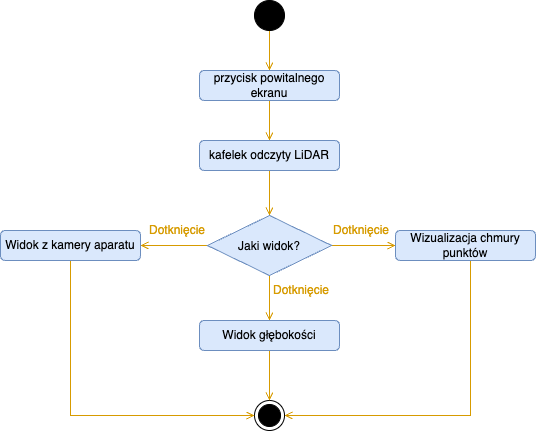

The diagram above was exported from draw.io. Its source (the exported page's mxGraphModel, read from the mxfile embedded in the PNG):
<mxGraphModel dx="851" dy="788" grid="1" gridSize="10" guides="1" tooltips="1" connect="1" arrows="1" fold="1" page="1" pageScale="1" pageWidth="827" pageHeight="1169" math="0" shadow="0">
  <root>
    <mxCell id="0" />
    <mxCell id="1" parent="0" />
    <mxCell id="p0aysY3lliT1-a4iwBMf-4" style="edgeStyle=orthogonalEdgeStyle;rounded=0;orthogonalLoop=1;jettySize=auto;html=1;entryX=0.5;entryY=0;entryDx=0;entryDy=0;fillColor=#ffe6cc;strokeColor=#D79B00;endArrow=open;endFill=0;" parent="1" source="p0aysY3lliT1-a4iwBMf-1" target="p0aysY3lliT1-a4iwBMf-3" edge="1">
      <mxGeometry relative="1" as="geometry" />
    </mxCell>
    <mxCell id="p0aysY3lliT1-a4iwBMf-1" value="" style="ellipse;fillColor=strokeColor;html=1;" parent="1" vertex="1">
      <mxGeometry x="384" y="160" width="30" height="30" as="geometry" />
    </mxCell>
    <mxCell id="p0aysY3lliT1-a4iwBMf-6" style="edgeStyle=orthogonalEdgeStyle;rounded=0;orthogonalLoop=1;jettySize=auto;html=1;fillColor=#d5e8d4;strokeColor=#D79B00;endArrow=open;endFill=0;" parent="1" source="p0aysY3lliT1-a4iwBMf-3" target="p0aysY3lliT1-a4iwBMf-5" edge="1">
      <mxGeometry relative="1" as="geometry" />
    </mxCell>
    <mxCell id="p0aysY3lliT1-a4iwBMf-3" value="przycisk powitalnego ekranu" style="rounded=1;whiteSpace=wrap;html=1;fillColor=#dae8fc;strokeColor=#6c8ebf;" parent="1" vertex="1">
      <mxGeometry x="329" y="230" width="140" height="30" as="geometry" />
    </mxCell>
    <mxCell id="p0aysY3lliT1-a4iwBMf-8" style="edgeStyle=orthogonalEdgeStyle;rounded=0;orthogonalLoop=1;jettySize=auto;html=1;entryX=0.5;entryY=0;entryDx=0;entryDy=0;fillColor=#d5e8d4;strokeColor=#D79B00;endArrow=open;endFill=0;" parent="1" source="p0aysY3lliT1-a4iwBMf-5" target="p0aysY3lliT1-a4iwBMf-7" edge="1">
      <mxGeometry relative="1" as="geometry" />
    </mxCell>
    <mxCell id="p0aysY3lliT1-a4iwBMf-5" value="kafelek odczyty LiDAR" style="rounded=1;whiteSpace=wrap;html=1;fillColor=#dae8fc;strokeColor=#6c8ebf;" parent="1" vertex="1">
      <mxGeometry x="329" y="300" width="140" height="30" as="geometry" />
    </mxCell>
    <mxCell id="9E5FCg3P2HuE8xPcznS2-3" style="edgeStyle=orthogonalEdgeStyle;rounded=0;orthogonalLoop=1;jettySize=auto;html=1;entryX=0.5;entryY=0;entryDx=0;entryDy=0;endArrow=open;endFill=0;strokeColor=#D79B00;" edge="1" parent="1" source="p0aysY3lliT1-a4iwBMf-7" target="9E5FCg3P2HuE8xPcznS2-1">
      <mxGeometry relative="1" as="geometry" />
    </mxCell>
    <mxCell id="9E5FCg3P2HuE8xPcznS2-4" style="edgeStyle=orthogonalEdgeStyle;rounded=0;orthogonalLoop=1;jettySize=auto;html=1;entryX=0;entryY=0.5;entryDx=0;entryDy=0;endArrow=open;endFill=0;strokeColor=#D79B00;" edge="1" parent="1" source="p0aysY3lliT1-a4iwBMf-7" target="p0aysY3lliT1-a4iwBMf-9">
      <mxGeometry relative="1" as="geometry" />
    </mxCell>
    <mxCell id="9E5FCg3P2HuE8xPcznS2-5" style="edgeStyle=orthogonalEdgeStyle;rounded=0;orthogonalLoop=1;jettySize=auto;html=1;entryX=1;entryY=0.5;entryDx=0;entryDy=0;strokeColor=#D79B00;endArrow=open;endFill=0;" edge="1" parent="1" source="p0aysY3lliT1-a4iwBMf-7" target="p0aysY3lliT1-a4iwBMf-21">
      <mxGeometry relative="1" as="geometry" />
    </mxCell>
    <mxCell id="p0aysY3lliT1-a4iwBMf-7" value="Jaki widok?" style="rhombus;fillColor=#dae8fc;strokeColor=#6c8ebf;" parent="1" vertex="1">
      <mxGeometry x="336.88" y="375" width="124.25" height="60" as="geometry" />
    </mxCell>
    <mxCell id="9E5FCg3P2HuE8xPcznS2-9" style="edgeStyle=orthogonalEdgeStyle;rounded=0;orthogonalLoop=1;jettySize=auto;html=1;entryX=1;entryY=0.5;entryDx=0;entryDy=0;strokeColor=#D79B00;endArrow=open;endFill=0;" edge="1" parent="1" source="p0aysY3lliT1-a4iwBMf-9" target="p0aysY3lliT1-a4iwBMf-15">
      <mxGeometry relative="1" as="geometry">
        <Array as="points">
          <mxPoint x="600" y="575" />
        </Array>
      </mxGeometry>
    </mxCell>
    <mxCell id="p0aysY3lliT1-a4iwBMf-9" value="Wizualizacja chmury punktów" style="rounded=1;whiteSpace=wrap;html=1;fillColor=#dae8fc;strokeColor=#6c8ebf;" parent="1" vertex="1">
      <mxGeometry x="525.01" y="390" width="140" height="30" as="geometry" />
    </mxCell>
    <mxCell id="p0aysY3lliT1-a4iwBMf-12" value="&lt;font color=&quot;#d79b00&quot;&gt;Dotknięcie&lt;/font&gt;" style="text;html=1;strokeColor=none;fillColor=none;align=center;verticalAlign=middle;whiteSpace=wrap;rounded=0;" parent="1" vertex="1">
      <mxGeometry x="276.88" y="375" width="60" height="30" as="geometry" />
    </mxCell>
    <mxCell id="p0aysY3lliT1-a4iwBMf-15" value="" style="ellipse;html=1;shape=endState;fillColor=strokeColor;" parent="1" vertex="1">
      <mxGeometry x="384.01" y="560" width="30" height="30" as="geometry" />
    </mxCell>
    <mxCell id="9E5FCg3P2HuE8xPcznS2-8" style="edgeStyle=orthogonalEdgeStyle;rounded=0;orthogonalLoop=1;jettySize=auto;html=1;entryX=0;entryY=0.5;entryDx=0;entryDy=0;endArrow=open;endFill=0;strokeColor=#D79B00;" edge="1" parent="1" source="p0aysY3lliT1-a4iwBMf-21" target="p0aysY3lliT1-a4iwBMf-15">
      <mxGeometry relative="1" as="geometry">
        <Array as="points">
          <mxPoint x="200" y="575" />
        </Array>
      </mxGeometry>
    </mxCell>
    <mxCell id="p0aysY3lliT1-a4iwBMf-21" value="Widok z kamery aparatu" style="rounded=1;whiteSpace=wrap;html=1;fillColor=#dae8fc;strokeColor=#6c8ebf;" parent="1" vertex="1">
      <mxGeometry x="130" y="390" width="140" height="30" as="geometry" />
    </mxCell>
    <mxCell id="9E5FCg3P2HuE8xPcznS2-10" style="edgeStyle=orthogonalEdgeStyle;rounded=0;orthogonalLoop=1;jettySize=auto;html=1;entryX=0.5;entryY=0;entryDx=0;entryDy=0;endArrow=open;endFill=0;strokeColor=#D79B00;" edge="1" parent="1" source="9E5FCg3P2HuE8xPcznS2-1" target="p0aysY3lliT1-a4iwBMf-15">
      <mxGeometry relative="1" as="geometry" />
    </mxCell>
    <mxCell id="9E5FCg3P2HuE8xPcznS2-1" value="Widok głębokości" style="rounded=1;whiteSpace=wrap;html=1;fillColor=#dae8fc;strokeColor=#6c8ebf;" vertex="1" parent="1">
      <mxGeometry x="329" y="480" width="140" height="30" as="geometry" />
    </mxCell>
    <mxCell id="9E5FCg3P2HuE8xPcznS2-6" value="&lt;font color=&quot;#d79b00&quot;&gt;Dotknięcie&lt;/font&gt;" style="text;html=1;strokeColor=none;fillColor=none;align=center;verticalAlign=middle;whiteSpace=wrap;rounded=0;" vertex="1" parent="1">
      <mxGeometry x="461.13" y="375" width="60" height="30" as="geometry" />
    </mxCell>
    <mxCell id="9E5FCg3P2HuE8xPcznS2-7" value="&lt;font color=&quot;#d79b00&quot;&gt;Dotknięcie&lt;/font&gt;" style="text;html=1;strokeColor=none;fillColor=none;align=center;verticalAlign=middle;whiteSpace=wrap;rounded=0;" vertex="1" parent="1">
      <mxGeometry x="401.13" y="435" width="60" height="30" as="geometry" />
    </mxCell>
  </root>
</mxGraphModel>